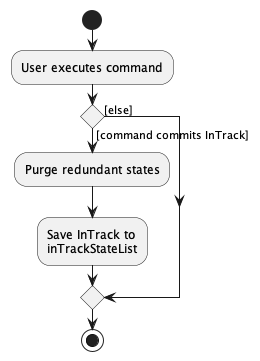

The diagram above was rendered by PlantUML. Its source (embedded in the PNG):
@startuml
start
:User executes command;

'Since the beta syntax does not support placing the condition outside the
'diamond we place it as the true branch instead.

if () then ([command commits InTrack])
    :Purge redundant states;
    :Save InTrack to
    inTrackStateList;
else ([else])
endif
stop
@enduml